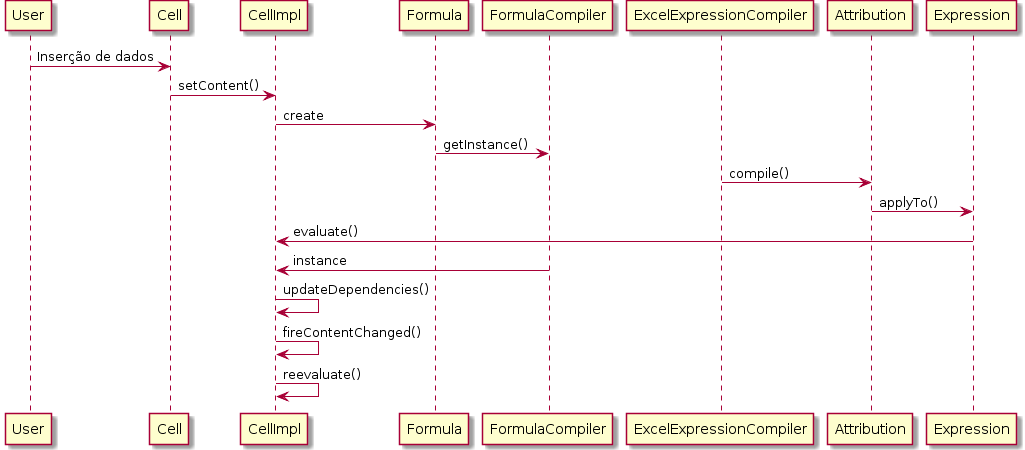

The diagram above was rendered by PlantUML. Its source (embedded in the PNG):
@startuml
User -> Cell : Inserção de dados
Cell -> CellImpl : setContent()
CellImpl -> Formula : create
Formula -> FormulaCompiler : getInstance()
ExcelExpressionCompiler -> Attribution : compile()
Attribution -> Expression : applyTo()
Expression-> CellImpl : evaluate()
FormulaCompiler -> CellImpl : instance
CellImpl -> CellImpl : updateDependencies()
CellImpl -> CellImpl : fireContentChanged()
CellImpl -> CellImpl : reevaluate()
@enduml